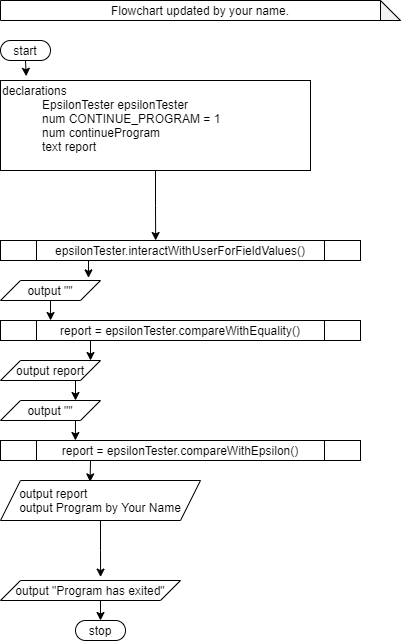

The diagram above was exported from draw.io. Its source (the exported page's mxGraphModel, read from the mxfile embedded in the PNG):
<mxGraphModel dx="1024" dy="636" grid="1" gridSize="10" guides="1" tooltips="1" connect="1" arrows="1" fold="1" page="1" pageScale="1" pageWidth="850" pageHeight="1100" math="0" shadow="0">
  <root>
    <mxCell id="0" />
    <mxCell id="1" parent="0" />
    <mxCell id="IQG8wvTqVutPs93_L8r2-1" value="stop" style="rounded=1;whiteSpace=wrap;html=1;arcSize=50;" vertex="1" parent="1">
      <mxGeometry x="115" y="700" width="50" height="20" as="geometry" />
    </mxCell>
    <mxCell id="IQG8wvTqVutPs93_L8r2-11" style="edgeStyle=orthogonalEdgeStyle;rounded=0;orthogonalLoop=1;jettySize=auto;html=1;exitX=0.5;exitY=1;exitDx=0;exitDy=0;entryX=0.083;entryY=-0.047;entryDx=0;entryDy=0;entryPerimeter=0;" edge="1" parent="1" source="IQG8wvTqVutPs93_L8r2-2" target="IQG8wvTqVutPs93_L8r2-3">
      <mxGeometry relative="1" as="geometry" />
    </mxCell>
    <mxCell id="IQG8wvTqVutPs93_L8r2-2" value="start" style="rounded=1;whiteSpace=wrap;html=1;arcSize=50;" vertex="1" parent="1">
      <mxGeometry x="40" y="120" width="50" height="20" as="geometry" />
    </mxCell>
    <mxCell id="IQG8wvTqVutPs93_L8r2-12" style="edgeStyle=orthogonalEdgeStyle;rounded=0;orthogonalLoop=1;jettySize=auto;html=1;exitX=0.5;exitY=1;exitDx=0;exitDy=0;entryX=0.431;entryY=0;entryDx=0;entryDy=0;entryPerimeter=0;" edge="1" parent="1" source="IQG8wvTqVutPs93_L8r2-3" target="IQG8wvTqVutPs93_L8r2-4">
      <mxGeometry relative="1" as="geometry" />
    </mxCell>
    <mxCell id="IQG8wvTqVutPs93_L8r2-3" value="declarations&lt;br&gt;&lt;blockquote style=&quot;margin: 0 0 0 40px ; border: none ; padding: 0px&quot;&gt;EpsilonTester epsilonTester&lt;/blockquote&gt;&lt;blockquote style=&quot;margin: 0 0 0 40px ; border: none ; padding: 0px&quot;&gt;num CONTINUE_PROGRAM = 1&lt;/blockquote&gt;&lt;blockquote style=&quot;margin: 0 0 0 40px ; border: none ; padding: 0px&quot;&gt;num continueProgram&lt;/blockquote&gt;&lt;blockquote style=&quot;margin: 0 0 0 40px ; border: none ; padding: 0px&quot;&gt;text report&amp;nbsp;&lt;/blockquote&gt;&amp;nbsp;" style="rounded=0;whiteSpace=wrap;html=1;align=left;" vertex="1" parent="1">
      <mxGeometry x="40" y="160" width="310" height="90" as="geometry" />
    </mxCell>
    <mxCell id="IQG8wvTqVutPs93_L8r2-13" style="edgeStyle=orthogonalEdgeStyle;rounded=0;orthogonalLoop=1;jettySize=auto;html=1;exitX=0.25;exitY=1;exitDx=0;exitDy=0;entryX=0.88;entryY=-0.13;entryDx=0;entryDy=0;entryPerimeter=0;" edge="1" parent="1" source="IQG8wvTqVutPs93_L8r2-4" target="IQG8wvTqVutPs93_L8r2-5">
      <mxGeometry relative="1" as="geometry" />
    </mxCell>
    <mxCell id="IQG8wvTqVutPs93_L8r2-4" value="epsilonTester.interactWithUserForFieldValues()" style="shape=process;whiteSpace=wrap;html=1;backgroundOutline=1;align=center;" vertex="1" parent="1">
      <mxGeometry x="40" y="320" width="360" height="20" as="geometry" />
    </mxCell>
    <mxCell id="IQG8wvTqVutPs93_L8r2-14" style="edgeStyle=orthogonalEdgeStyle;rounded=0;orthogonalLoop=1;jettySize=auto;html=1;exitX=0.5;exitY=1;exitDx=0;exitDy=0;entryX=0.139;entryY=0;entryDx=0;entryDy=0;entryPerimeter=0;" edge="1" parent="1" source="IQG8wvTqVutPs93_L8r2-5" target="IQG8wvTqVutPs93_L8r2-6">
      <mxGeometry relative="1" as="geometry" />
    </mxCell>
    <mxCell id="IQG8wvTqVutPs93_L8r2-5" value="output &quot;&quot;" style="shape=parallelogram;perimeter=parallelogramPerimeter;whiteSpace=wrap;html=1;fixedSize=1;align=center;" vertex="1" parent="1">
      <mxGeometry x="40" y="360" width="100" height="20" as="geometry" />
    </mxCell>
    <mxCell id="IQG8wvTqVutPs93_L8r2-15" style="edgeStyle=orthogonalEdgeStyle;rounded=0;orthogonalLoop=1;jettySize=auto;html=1;exitX=0.25;exitY=1;exitDx=0;exitDy=0;entryX=0.9;entryY=0;entryDx=0;entryDy=0;entryPerimeter=0;" edge="1" parent="1" source="IQG8wvTqVutPs93_L8r2-6" target="IQG8wvTqVutPs93_L8r2-7">
      <mxGeometry relative="1" as="geometry" />
    </mxCell>
    <mxCell id="IQG8wvTqVutPs93_L8r2-6" value="report = epsilonTester.compareWithEquality()" style="shape=process;whiteSpace=wrap;html=1;backgroundOutline=1;align=center;" vertex="1" parent="1">
      <mxGeometry x="40" y="400" width="360" height="20" as="geometry" />
    </mxCell>
    <mxCell id="IQG8wvTqVutPs93_L8r2-16" style="edgeStyle=orthogonalEdgeStyle;rounded=0;orthogonalLoop=1;jettySize=auto;html=1;exitX=0.75;exitY=1;exitDx=0;exitDy=0;entryX=0.75;entryY=0;entryDx=0;entryDy=0;" edge="1" parent="1" source="IQG8wvTqVutPs93_L8r2-7" target="IQG8wvTqVutPs93_L8r2-8">
      <mxGeometry relative="1" as="geometry" />
    </mxCell>
    <mxCell id="IQG8wvTqVutPs93_L8r2-7" value="output report" style="shape=parallelogram;perimeter=parallelogramPerimeter;whiteSpace=wrap;html=1;fixedSize=1;align=center;" vertex="1" parent="1">
      <mxGeometry x="40" y="440" width="100" height="20" as="geometry" />
    </mxCell>
    <mxCell id="IQG8wvTqVutPs93_L8r2-17" style="edgeStyle=orthogonalEdgeStyle;rounded=0;orthogonalLoop=1;jettySize=auto;html=1;exitX=0.75;exitY=1;exitDx=0;exitDy=0;entryX=0.208;entryY=0;entryDx=0;entryDy=0;entryPerimeter=0;" edge="1" parent="1" source="IQG8wvTqVutPs93_L8r2-8" target="IQG8wvTqVutPs93_L8r2-9">
      <mxGeometry relative="1" as="geometry" />
    </mxCell>
    <mxCell id="IQG8wvTqVutPs93_L8r2-8" value="output &quot;&quot;" style="shape=parallelogram;perimeter=parallelogramPerimeter;whiteSpace=wrap;html=1;fixedSize=1;align=center;" vertex="1" parent="1">
      <mxGeometry x="40" y="480" width="100" height="20" as="geometry" />
    </mxCell>
    <mxCell id="IQG8wvTqVutPs93_L8r2-22" style="edgeStyle=orthogonalEdgeStyle;rounded=0;orthogonalLoop=1;jettySize=auto;html=1;exitX=0.25;exitY=1;exitDx=0;exitDy=0;entryX=0.448;entryY=0.035;entryDx=0;entryDy=0;entryPerimeter=0;" edge="1" parent="1" source="IQG8wvTqVutPs93_L8r2-9" target="IQG8wvTqVutPs93_L8r2-10">
      <mxGeometry relative="1" as="geometry" />
    </mxCell>
    <mxCell id="IQG8wvTqVutPs93_L8r2-9" value="report = epsilonTester.compareWithEpsilon()" style="shape=process;whiteSpace=wrap;html=1;backgroundOutline=1;align=center;" vertex="1" parent="1">
      <mxGeometry x="40" y="520" width="360" height="20" as="geometry" />
    </mxCell>
    <mxCell id="IQG8wvTqVutPs93_L8r2-19" style="edgeStyle=orthogonalEdgeStyle;rounded=0;orthogonalLoop=1;jettySize=auto;html=1;exitX=0.5;exitY=1;exitDx=0;exitDy=0;entryX=0.556;entryY=-0.17;entryDx=0;entryDy=0;entryPerimeter=0;" edge="1" parent="1" source="IQG8wvTqVutPs93_L8r2-10" target="IQG8wvTqVutPs93_L8r2-23">
      <mxGeometry relative="1" as="geometry">
        <mxPoint x="200" y="650" as="targetPoint" />
      </mxGeometry>
    </mxCell>
    <mxCell id="IQG8wvTqVutPs93_L8r2-10" value="&lt;div style=&quot;text-align: left&quot;&gt;&lt;span&gt;output report&lt;/span&gt;&lt;/div&gt;&lt;div style=&quot;text-align: left&quot;&gt;&lt;span&gt;output Program by Your Name&lt;/span&gt;&lt;/div&gt;" style="shape=parallelogram;perimeter=parallelogramPerimeter;whiteSpace=wrap;html=1;fixedSize=1;align=center;" vertex="1" parent="1">
      <mxGeometry x="40" y="560" width="200" height="40" as="geometry" />
    </mxCell>
    <mxCell id="IQG8wvTqVutPs93_L8r2-21" value="Flowchart updated by your name." style="shape=note;whiteSpace=wrap;html=1;backgroundOutline=1;darkOpacity=0.05;align=center;" vertex="1" parent="1">
      <mxGeometry x="40" y="80" width="400" height="20" as="geometry" />
    </mxCell>
    <mxCell id="IQG8wvTqVutPs93_L8r2-24" style="edgeStyle=orthogonalEdgeStyle;rounded=0;orthogonalLoop=1;jettySize=auto;html=1;exitX=0.5;exitY=1;exitDx=0;exitDy=0;entryX=0.5;entryY=0;entryDx=0;entryDy=0;" edge="1" parent="1" source="IQG8wvTqVutPs93_L8r2-23" target="IQG8wvTqVutPs93_L8r2-1">
      <mxGeometry relative="1" as="geometry" />
    </mxCell>
    <mxCell id="IQG8wvTqVutPs93_L8r2-23" value="output &quot;Program has exited&quot;" style="shape=parallelogram;perimeter=parallelogramPerimeter;whiteSpace=wrap;html=1;fixedSize=1;align=center;" vertex="1" parent="1">
      <mxGeometry x="40" y="660" width="180" height="20" as="geometry" />
    </mxCell>
  </root>
</mxGraphModel>